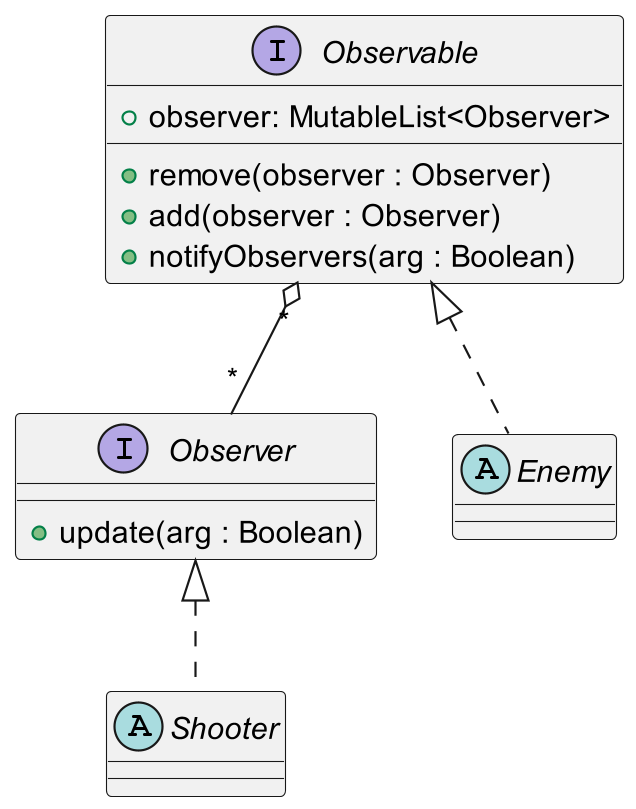

The diagram above was rendered by PlantUML. Its source (embedded in the PNG):
@startuml
'https://plantuml.com/class-diagram
skinparam dpi 300

interface Observer{
+update(arg : Boolean)
}

interface Observable{
+observer: MutableList<Observer>
+remove(observer : Observer)
+ add(observer : Observer)
+ notifyObservers(arg : Boolean)
}

abstract class Shooter{
}

abstract class Enemy{
}

Observer <|.. Shooter
Observable <|.. Enemy
Observable"*" o-- "*"Observer

@enduml